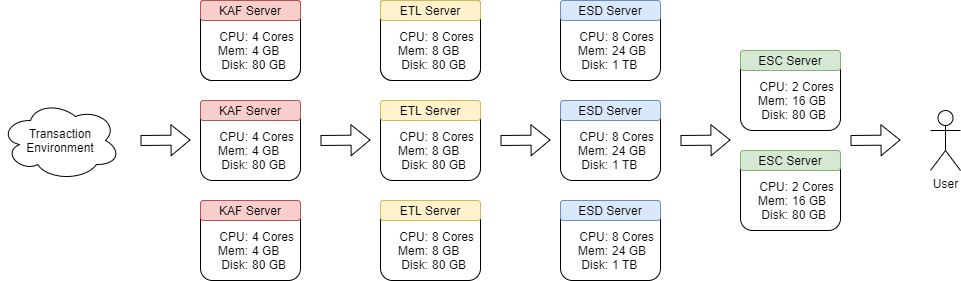

The diagram above was exported from draw.io. Its source (the exported page's mxGraphModel, read from the mxfile embedded in the PNG):
<mxGraphModel dx="2272" dy="762" grid="1" gridSize="10" guides="1" tooltips="1" connect="1" arrows="1" fold="1" page="1" pageScale="1" pageWidth="850" pageHeight="1100" math="0" shadow="0">
  <root>
    <mxCell id="ye8uDZ0iPebcXxI2HZ-m-0" />
    <mxCell id="ye8uDZ0iPebcXxI2HZ-m-1" parent="ye8uDZ0iPebcXxI2HZ-m-0" />
    <mxCell id="ye8uDZ0iPebcXxI2HZ-m-2" value="" style="rounded=1;whiteSpace=wrap;html=1;" parent="ye8uDZ0iPebcXxI2HZ-m-1" vertex="1">
      <mxGeometry x="180" y="170" width="100" height="80" as="geometry" />
    </mxCell>
    <mxCell id="ye8uDZ0iPebcXxI2HZ-m-3" value="ETL Server" style="rounded=1;whiteSpace=wrap;html=1;fillColor=#f8cecc;strokeColor=#b85450;" parent="ye8uDZ0iPebcXxI2HZ-m-1" vertex="1">
      <mxGeometry x="180" y="170" width="100" height="20" as="geometry" />
    </mxCell>
    <mxCell id="ye8uDZ0iPebcXxI2HZ-m-4" value="" style="group" parent="ye8uDZ0iPebcXxI2HZ-m-1" vertex="1" connectable="0">
      <mxGeometry x="180" y="190" width="100" height="60" as="geometry" />
    </mxCell>
    <mxCell id="ye8uDZ0iPebcXxI2HZ-m-5" value="&lt;div&gt;&lt;span&gt;CPU:&lt;/span&gt;&lt;/div&gt;Mem:&lt;br&gt;&lt;span&gt;Disk:&lt;/span&gt;" style="text;html=1;strokeColor=none;fillColor=none;align=right;verticalAlign=middle;whiteSpace=wrap;rounded=0;" parent="ye8uDZ0iPebcXxI2HZ-m-4" vertex="1">
      <mxGeometry width="50" height="60" as="geometry" />
    </mxCell>
    <mxCell id="ye8uDZ0iPebcXxI2HZ-m-6" value="8 cores&lt;br&gt;8 gb&lt;br&gt;&lt;div&gt;&lt;span&gt;80 gb&lt;/span&gt;&lt;/div&gt;" style="text;html=1;strokeColor=none;fillColor=none;align=left;verticalAlign=middle;whiteSpace=wrap;rounded=0;" parent="ye8uDZ0iPebcXxI2HZ-m-4" vertex="1">
      <mxGeometry x="50" width="50" height="60" as="geometry" />
    </mxCell>
    <mxCell id="ye8uDZ0iPebcXxI2HZ-m-7" value="" style="rounded=1;whiteSpace=wrap;html=1;" parent="ye8uDZ0iPebcXxI2HZ-m-1" vertex="1">
      <mxGeometry x="180" y="270" width="100" height="80" as="geometry" />
    </mxCell>
    <mxCell id="ye8uDZ0iPebcXxI2HZ-m-8" value="ETL Server" style="rounded=1;whiteSpace=wrap;html=1;fillColor=#fff2cc;strokeColor=#d6b656;" parent="ye8uDZ0iPebcXxI2HZ-m-1" vertex="1">
      <mxGeometry x="180" y="270" width="100" height="20" as="geometry" />
    </mxCell>
    <mxCell id="ye8uDZ0iPebcXxI2HZ-m-9" value="" style="group" parent="ye8uDZ0iPebcXxI2HZ-m-1" vertex="1" connectable="0">
      <mxGeometry x="180" y="290" width="100" height="60" as="geometry" />
    </mxCell>
    <mxCell id="ye8uDZ0iPebcXxI2HZ-m-10" value="&lt;div&gt;&lt;span&gt;CPU:&lt;/span&gt;&lt;/div&gt;Mem:&lt;br&gt;&lt;span&gt;Disk:&lt;/span&gt;" style="text;html=1;strokeColor=none;fillColor=none;align=right;verticalAlign=middle;whiteSpace=wrap;rounded=0;" parent="ye8uDZ0iPebcXxI2HZ-m-9" vertex="1">
      <mxGeometry width="50" height="60" as="geometry" />
    </mxCell>
    <mxCell id="ye8uDZ0iPebcXxI2HZ-m-11" value="8 Cores&lt;br&gt;8 GB&lt;br&gt;&lt;div&gt;&lt;span&gt;80 GB&lt;/span&gt;&lt;/div&gt;" style="text;html=1;strokeColor=none;fillColor=none;align=left;verticalAlign=middle;whiteSpace=wrap;rounded=0;" parent="ye8uDZ0iPebcXxI2HZ-m-9" vertex="1">
      <mxGeometry x="50" width="50" height="60" as="geometry" />
    </mxCell>
    <mxCell id="ye8uDZ0iPebcXxI2HZ-m-12" value="" style="rounded=1;whiteSpace=wrap;html=1;" parent="ye8uDZ0iPebcXxI2HZ-m-1" vertex="1">
      <mxGeometry x="180" y="370" width="100" height="80" as="geometry" />
    </mxCell>
    <mxCell id="ye8uDZ0iPebcXxI2HZ-m-13" value="ETL Server" style="rounded=1;whiteSpace=wrap;html=1;fillColor=#fff2cc;strokeColor=#d6b656;" parent="ye8uDZ0iPebcXxI2HZ-m-1" vertex="1">
      <mxGeometry x="180" y="370" width="100" height="20" as="geometry" />
    </mxCell>
    <mxCell id="ye8uDZ0iPebcXxI2HZ-m-14" value="" style="group" parent="ye8uDZ0iPebcXxI2HZ-m-1" vertex="1" connectable="0">
      <mxGeometry x="180" y="390" width="100" height="60" as="geometry" />
    </mxCell>
    <mxCell id="ye8uDZ0iPebcXxI2HZ-m-15" value="&lt;div&gt;&lt;span&gt;CPU:&lt;/span&gt;&lt;/div&gt;Mem:&lt;br&gt;&lt;span&gt;Disk:&lt;/span&gt;" style="text;html=1;strokeColor=none;fillColor=none;align=right;verticalAlign=middle;whiteSpace=wrap;rounded=0;" parent="ye8uDZ0iPebcXxI2HZ-m-14" vertex="1">
      <mxGeometry width="50" height="60" as="geometry" />
    </mxCell>
    <mxCell id="ye8uDZ0iPebcXxI2HZ-m-16" value="8 Cores&lt;br&gt;8 GB&lt;br&gt;&lt;div&gt;&lt;span&gt;80 GB&lt;/span&gt;&lt;/div&gt;" style="text;html=1;strokeColor=none;fillColor=none;align=left;verticalAlign=middle;whiteSpace=wrap;rounded=0;" parent="ye8uDZ0iPebcXxI2HZ-m-14" vertex="1">
      <mxGeometry x="50" width="50" height="60" as="geometry" />
    </mxCell>
    <mxCell id="ye8uDZ0iPebcXxI2HZ-m-17" value="" style="rounded=1;whiteSpace=wrap;html=1;" parent="ye8uDZ0iPebcXxI2HZ-m-1" vertex="1">
      <mxGeometry x="180" y="170" width="100" height="80" as="geometry" />
    </mxCell>
    <mxCell id="ye8uDZ0iPebcXxI2HZ-m-18" value="ETL Server" style="rounded=1;whiteSpace=wrap;html=1;fillColor=#fff2cc;strokeColor=#d6b656;" parent="ye8uDZ0iPebcXxI2HZ-m-1" vertex="1">
      <mxGeometry x="180" y="170" width="100" height="20" as="geometry" />
    </mxCell>
    <mxCell id="ye8uDZ0iPebcXxI2HZ-m-19" value="" style="group" parent="ye8uDZ0iPebcXxI2HZ-m-1" vertex="1" connectable="0">
      <mxGeometry x="180" y="190" width="100" height="60" as="geometry" />
    </mxCell>
    <mxCell id="ye8uDZ0iPebcXxI2HZ-m-20" value="&lt;div&gt;&lt;span&gt;CPU:&lt;/span&gt;&lt;/div&gt;Mem:&lt;br&gt;&lt;span&gt;Disk:&lt;/span&gt;" style="text;html=1;strokeColor=none;fillColor=none;align=right;verticalAlign=middle;whiteSpace=wrap;rounded=0;" parent="ye8uDZ0iPebcXxI2HZ-m-19" vertex="1">
      <mxGeometry width="50" height="60" as="geometry" />
    </mxCell>
    <mxCell id="ye8uDZ0iPebcXxI2HZ-m-21" value="8 Cores&lt;br&gt;8 GB&lt;br&gt;&lt;div&gt;&lt;span&gt;80 GB&lt;/span&gt;&lt;/div&gt;" style="text;html=1;strokeColor=none;fillColor=none;align=left;verticalAlign=middle;whiteSpace=wrap;rounded=0;" parent="ye8uDZ0iPebcXxI2HZ-m-19" vertex="1">
      <mxGeometry x="50" width="50" height="60" as="geometry" />
    </mxCell>
    <mxCell id="ye8uDZ0iPebcXxI2HZ-m-22" value="" style="rounded=1;whiteSpace=wrap;html=1;" parent="ye8uDZ0iPebcXxI2HZ-m-1" vertex="1">
      <mxGeometry x="360" y="170" width="100" height="80" as="geometry" />
    </mxCell>
    <mxCell id="ye8uDZ0iPebcXxI2HZ-m-23" value="ESD Server" style="rounded=1;whiteSpace=wrap;html=1;fillColor=#dae8fc;strokeColor=#6c8ebf;" parent="ye8uDZ0iPebcXxI2HZ-m-1" vertex="1">
      <mxGeometry x="360" y="170" width="100" height="20" as="geometry" />
    </mxCell>
    <mxCell id="ye8uDZ0iPebcXxI2HZ-m-24" value="" style="group" parent="ye8uDZ0iPebcXxI2HZ-m-1" vertex="1" connectable="0">
      <mxGeometry x="360" y="190" width="100" height="60" as="geometry" />
    </mxCell>
    <mxCell id="ye8uDZ0iPebcXxI2HZ-m-25" value="&lt;div&gt;&lt;span&gt;CPU:&lt;/span&gt;&lt;/div&gt;Mem:&lt;br&gt;&lt;span&gt;Disk:&lt;/span&gt;" style="text;html=1;strokeColor=none;fillColor=none;align=right;verticalAlign=middle;whiteSpace=wrap;rounded=0;" parent="ye8uDZ0iPebcXxI2HZ-m-24" vertex="1">
      <mxGeometry width="50" height="60" as="geometry" />
    </mxCell>
    <mxCell id="ye8uDZ0iPebcXxI2HZ-m-26" value="8 Cores&lt;br&gt;24 GB&lt;br&gt;&lt;div&gt;1 TB&lt;/div&gt;" style="text;html=1;strokeColor=none;fillColor=none;align=left;verticalAlign=middle;whiteSpace=wrap;rounded=0;" parent="ye8uDZ0iPebcXxI2HZ-m-24" vertex="1">
      <mxGeometry x="50" width="50" height="60" as="geometry" />
    </mxCell>
    <mxCell id="ye8uDZ0iPebcXxI2HZ-m-27" value="" style="rounded=1;whiteSpace=wrap;html=1;" parent="ye8uDZ0iPebcXxI2HZ-m-1" vertex="1">
      <mxGeometry x="540" y="220" width="100" height="80" as="geometry" />
    </mxCell>
    <mxCell id="ye8uDZ0iPebcXxI2HZ-m-28" value="ESC Server" style="rounded=1;whiteSpace=wrap;html=1;fillColor=#d5e8d4;strokeColor=#82b366;" parent="ye8uDZ0iPebcXxI2HZ-m-1" vertex="1">
      <mxGeometry x="540" y="220" width="100" height="20" as="geometry" />
    </mxCell>
    <mxCell id="ye8uDZ0iPebcXxI2HZ-m-29" value="" style="group" parent="ye8uDZ0iPebcXxI2HZ-m-1" vertex="1" connectable="0">
      <mxGeometry x="540" y="240" width="100" height="60" as="geometry" />
    </mxCell>
    <mxCell id="ye8uDZ0iPebcXxI2HZ-m-30" value="&lt;div&gt;&lt;span&gt;CPU:&lt;/span&gt;&lt;/div&gt;Mem:&lt;br&gt;&lt;span&gt;Disk:&lt;/span&gt;" style="text;html=1;strokeColor=none;fillColor=none;align=right;verticalAlign=middle;whiteSpace=wrap;rounded=0;" parent="ye8uDZ0iPebcXxI2HZ-m-29" vertex="1">
      <mxGeometry width="50" height="60" as="geometry" />
    </mxCell>
    <mxCell id="ye8uDZ0iPebcXxI2HZ-m-31" value="2 Cores&lt;br&gt;16 GB&lt;br&gt;&lt;div&gt;&lt;span&gt;80 GB&lt;/span&gt;&lt;/div&gt;" style="text;html=1;strokeColor=none;fillColor=none;align=left;verticalAlign=middle;whiteSpace=wrap;rounded=0;" parent="ye8uDZ0iPebcXxI2HZ-m-29" vertex="1">
      <mxGeometry x="50" width="50" height="60" as="geometry" />
    </mxCell>
    <mxCell id="ye8uDZ0iPebcXxI2HZ-m-32" value="" style="rounded=1;whiteSpace=wrap;html=1;" parent="ye8uDZ0iPebcXxI2HZ-m-1" vertex="1">
      <mxGeometry x="360" y="270" width="100" height="80" as="geometry" />
    </mxCell>
    <mxCell id="ye8uDZ0iPebcXxI2HZ-m-33" value="ESD Server" style="rounded=1;whiteSpace=wrap;html=1;fillColor=#dae8fc;strokeColor=#6c8ebf;" parent="ye8uDZ0iPebcXxI2HZ-m-1" vertex="1">
      <mxGeometry x="360" y="270" width="100" height="20" as="geometry" />
    </mxCell>
    <mxCell id="ye8uDZ0iPebcXxI2HZ-m-34" value="" style="group" parent="ye8uDZ0iPebcXxI2HZ-m-1" vertex="1" connectable="0">
      <mxGeometry x="360" y="290" width="100" height="60" as="geometry" />
    </mxCell>
    <mxCell id="ye8uDZ0iPebcXxI2HZ-m-35" value="&lt;div&gt;&lt;span&gt;CPU:&lt;/span&gt;&lt;/div&gt;Mem:&lt;br&gt;&lt;span&gt;Disk:&lt;/span&gt;" style="text;html=1;strokeColor=none;fillColor=none;align=right;verticalAlign=middle;whiteSpace=wrap;rounded=0;" parent="ye8uDZ0iPebcXxI2HZ-m-34" vertex="1">
      <mxGeometry width="50" height="60" as="geometry" />
    </mxCell>
    <mxCell id="ye8uDZ0iPebcXxI2HZ-m-36" value="8 Cores&lt;br&gt;24 GB&lt;br&gt;&lt;div&gt;1 TB&lt;/div&gt;" style="text;html=1;strokeColor=none;fillColor=none;align=left;verticalAlign=middle;whiteSpace=wrap;rounded=0;" parent="ye8uDZ0iPebcXxI2HZ-m-34" vertex="1">
      <mxGeometry x="50" width="50" height="60" as="geometry" />
    </mxCell>
    <mxCell id="ye8uDZ0iPebcXxI2HZ-m-37" value="" style="rounded=1;whiteSpace=wrap;html=1;" parent="ye8uDZ0iPebcXxI2HZ-m-1" vertex="1">
      <mxGeometry x="360" y="370" width="100" height="80" as="geometry" />
    </mxCell>
    <mxCell id="ye8uDZ0iPebcXxI2HZ-m-38" value="ESD Server" style="rounded=1;whiteSpace=wrap;html=1;fillColor=#dae8fc;strokeColor=#6c8ebf;" parent="ye8uDZ0iPebcXxI2HZ-m-1" vertex="1">
      <mxGeometry x="360" y="370" width="100" height="20" as="geometry" />
    </mxCell>
    <mxCell id="ye8uDZ0iPebcXxI2HZ-m-39" value="" style="group" parent="ye8uDZ0iPebcXxI2HZ-m-1" vertex="1" connectable="0">
      <mxGeometry x="360" y="390" width="100" height="60" as="geometry" />
    </mxCell>
    <mxCell id="ye8uDZ0iPebcXxI2HZ-m-40" value="&lt;div&gt;&lt;span&gt;CPU:&lt;/span&gt;&lt;/div&gt;Mem:&lt;br&gt;&lt;span&gt;Disk:&lt;/span&gt;" style="text;html=1;strokeColor=none;fillColor=none;align=right;verticalAlign=middle;whiteSpace=wrap;rounded=0;" parent="ye8uDZ0iPebcXxI2HZ-m-39" vertex="1">
      <mxGeometry width="50" height="60" as="geometry" />
    </mxCell>
    <mxCell id="ye8uDZ0iPebcXxI2HZ-m-41" value="8 Cores&lt;br&gt;24 GB&lt;br&gt;&lt;div&gt;1 TB&lt;/div&gt;" style="text;html=1;strokeColor=none;fillColor=none;align=left;verticalAlign=middle;whiteSpace=wrap;rounded=0;" parent="ye8uDZ0iPebcXxI2HZ-m-39" vertex="1">
      <mxGeometry x="50" width="50" height="60" as="geometry" />
    </mxCell>
    <mxCell id="ye8uDZ0iPebcXxI2HZ-m-47" value="" style="rounded=1;whiteSpace=wrap;html=1;" parent="ye8uDZ0iPebcXxI2HZ-m-1" vertex="1">
      <mxGeometry x="540" y="320" width="100" height="80" as="geometry" />
    </mxCell>
    <mxCell id="ye8uDZ0iPebcXxI2HZ-m-48" value="ESC Server" style="rounded=1;whiteSpace=wrap;html=1;fillColor=#d5e8d4;strokeColor=#82b366;" parent="ye8uDZ0iPebcXxI2HZ-m-1" vertex="1">
      <mxGeometry x="540" y="320" width="100" height="20" as="geometry" />
    </mxCell>
    <mxCell id="ye8uDZ0iPebcXxI2HZ-m-49" value="" style="group" parent="ye8uDZ0iPebcXxI2HZ-m-1" vertex="1" connectable="0">
      <mxGeometry x="540" y="340" width="100" height="60" as="geometry" />
    </mxCell>
    <mxCell id="ye8uDZ0iPebcXxI2HZ-m-50" value="&lt;div&gt;&lt;span&gt;CPU:&lt;/span&gt;&lt;/div&gt;Mem:&lt;br&gt;&lt;span&gt;Disk:&lt;/span&gt;" style="text;html=1;strokeColor=none;fillColor=none;align=right;verticalAlign=middle;whiteSpace=wrap;rounded=0;" parent="ye8uDZ0iPebcXxI2HZ-m-49" vertex="1">
      <mxGeometry width="50" height="60" as="geometry" />
    </mxCell>
    <mxCell id="ye8uDZ0iPebcXxI2HZ-m-51" value="2 Cores&lt;br&gt;16 GB&lt;br&gt;&lt;div&gt;&lt;span&gt;80 GB&lt;/span&gt;&lt;/div&gt;" style="text;html=1;strokeColor=none;fillColor=none;align=left;verticalAlign=middle;whiteSpace=wrap;rounded=0;" parent="ye8uDZ0iPebcXxI2HZ-m-49" vertex="1">
      <mxGeometry x="50" width="50" height="60" as="geometry" />
    </mxCell>
    <mxCell id="ye8uDZ0iPebcXxI2HZ-m-52" value="" style="shape=flexArrow;endArrow=classic;html=1;" parent="ye8uDZ0iPebcXxI2HZ-m-1" edge="1">
      <mxGeometry width="50" height="50" relative="1" as="geometry">
        <mxPoint x="-60" y="310" as="sourcePoint" />
        <mxPoint x="-10" y="309.5" as="targetPoint" />
      </mxGeometry>
    </mxCell>
    <mxCell id="ye8uDZ0iPebcXxI2HZ-m-53" value="" style="shape=flexArrow;endArrow=classic;html=1;" parent="ye8uDZ0iPebcXxI2HZ-m-1" edge="1">
      <mxGeometry width="50" height="50" relative="1" as="geometry">
        <mxPoint x="300" y="310" as="sourcePoint" />
        <mxPoint x="350" y="309.5" as="targetPoint" />
      </mxGeometry>
    </mxCell>
    <mxCell id="ye8uDZ0iPebcXxI2HZ-m-54" value="" style="shape=flexArrow;endArrow=classic;html=1;" parent="ye8uDZ0iPebcXxI2HZ-m-1" edge="1">
      <mxGeometry width="50" height="50" relative="1" as="geometry">
        <mxPoint x="480" y="310" as="sourcePoint" />
        <mxPoint x="530" y="309.5" as="targetPoint" />
      </mxGeometry>
    </mxCell>
    <mxCell id="ye8uDZ0iPebcXxI2HZ-m-55" value="User" style="shape=umlActor;verticalLabelPosition=bottom;verticalAlign=top;html=1;outlineConnect=0;" parent="ye8uDZ0iPebcXxI2HZ-m-1" vertex="1">
      <mxGeometry x="730" y="280" width="30" height="60" as="geometry" />
    </mxCell>
    <mxCell id="ye8uDZ0iPebcXxI2HZ-m-56" value="" style="shape=flexArrow;endArrow=classic;html=1;" parent="ye8uDZ0iPebcXxI2HZ-m-1" edge="1">
      <mxGeometry width="50" height="50" relative="1" as="geometry">
        <mxPoint x="650" y="310" as="sourcePoint" />
        <mxPoint x="700" y="309.5" as="targetPoint" />
      </mxGeometry>
    </mxCell>
    <mxCell id="ye8uDZ0iPebcXxI2HZ-m-57" value="Transaction&lt;br&gt;Environment" style="ellipse;shape=cloud;whiteSpace=wrap;html=1;" parent="ye8uDZ0iPebcXxI2HZ-m-1" vertex="1">
      <mxGeometry x="-200" y="270" width="120" height="80" as="geometry" />
    </mxCell>
    <mxCell id="ye8uDZ0iPebcXxI2HZ-m-58" value="" style="rounded=1;whiteSpace=wrap;html=1;" parent="ye8uDZ0iPebcXxI2HZ-m-1" vertex="1">
      <mxGeometry y="170" width="100" height="80" as="geometry" />
    </mxCell>
    <mxCell id="ye8uDZ0iPebcXxI2HZ-m-59" value="ETL Server" style="rounded=1;whiteSpace=wrap;html=1;fillColor=#f8cecc;strokeColor=#b85450;" parent="ye8uDZ0iPebcXxI2HZ-m-1" vertex="1">
      <mxGeometry y="170" width="100" height="20" as="geometry" />
    </mxCell>
    <mxCell id="ye8uDZ0iPebcXxI2HZ-m-60" value="" style="group" parent="ye8uDZ0iPebcXxI2HZ-m-1" vertex="1" connectable="0">
      <mxGeometry y="190" width="100" height="60" as="geometry" />
    </mxCell>
    <mxCell id="ye8uDZ0iPebcXxI2HZ-m-61" value="&lt;div&gt;&lt;span&gt;CPU:&lt;/span&gt;&lt;/div&gt;Mem:&lt;br&gt;&lt;span&gt;Disk:&lt;/span&gt;" style="text;html=1;strokeColor=none;fillColor=none;align=right;verticalAlign=middle;whiteSpace=wrap;rounded=0;" parent="ye8uDZ0iPebcXxI2HZ-m-60" vertex="1">
      <mxGeometry width="50" height="60" as="geometry" />
    </mxCell>
    <mxCell id="ye8uDZ0iPebcXxI2HZ-m-62" value="8 cores&lt;br&gt;8 gb&lt;br&gt;&lt;div&gt;&lt;span&gt;80 gb&lt;/span&gt;&lt;/div&gt;" style="text;html=1;strokeColor=none;fillColor=none;align=left;verticalAlign=middle;whiteSpace=wrap;rounded=0;" parent="ye8uDZ0iPebcXxI2HZ-m-60" vertex="1">
      <mxGeometry x="50" width="50" height="60" as="geometry" />
    </mxCell>
    <mxCell id="ye8uDZ0iPebcXxI2HZ-m-63" value="" style="rounded=1;whiteSpace=wrap;html=1;" parent="ye8uDZ0iPebcXxI2HZ-m-1" vertex="1">
      <mxGeometry y="270" width="100" height="80" as="geometry" />
    </mxCell>
    <mxCell id="ye8uDZ0iPebcXxI2HZ-m-64" value="KAF Server" style="rounded=1;whiteSpace=wrap;html=1;fillColor=#f8cecc;strokeColor=#b85450;" parent="ye8uDZ0iPebcXxI2HZ-m-1" vertex="1">
      <mxGeometry y="270" width="100" height="20" as="geometry" />
    </mxCell>
    <mxCell id="ye8uDZ0iPebcXxI2HZ-m-65" value="" style="group" parent="ye8uDZ0iPebcXxI2HZ-m-1" vertex="1" connectable="0">
      <mxGeometry y="290" width="100" height="60" as="geometry" />
    </mxCell>
    <mxCell id="ye8uDZ0iPebcXxI2HZ-m-66" value="&lt;div&gt;&lt;span&gt;CPU:&lt;/span&gt;&lt;/div&gt;Mem:&lt;br&gt;&lt;span&gt;Disk:&lt;/span&gt;" style="text;html=1;strokeColor=none;fillColor=none;align=right;verticalAlign=middle;whiteSpace=wrap;rounded=0;" parent="ye8uDZ0iPebcXxI2HZ-m-65" vertex="1">
      <mxGeometry width="50" height="60" as="geometry" />
    </mxCell>
    <mxCell id="ye8uDZ0iPebcXxI2HZ-m-67" value="4 Cores&lt;br&gt;4 GB&lt;br&gt;&lt;div&gt;&lt;span&gt;80 GB&lt;/span&gt;&lt;/div&gt;" style="text;html=1;strokeColor=none;fillColor=none;align=left;verticalAlign=middle;whiteSpace=wrap;rounded=0;" parent="ye8uDZ0iPebcXxI2HZ-m-65" vertex="1">
      <mxGeometry x="50" width="50" height="60" as="geometry" />
    </mxCell>
    <mxCell id="ye8uDZ0iPebcXxI2HZ-m-68" value="" style="rounded=1;whiteSpace=wrap;html=1;" parent="ye8uDZ0iPebcXxI2HZ-m-1" vertex="1">
      <mxGeometry y="370" width="100" height="80" as="geometry" />
    </mxCell>
    <mxCell id="ye8uDZ0iPebcXxI2HZ-m-69" value="KAF Server" style="rounded=1;whiteSpace=wrap;html=1;fillColor=#f8cecc;strokeColor=#b85450;" parent="ye8uDZ0iPebcXxI2HZ-m-1" vertex="1">
      <mxGeometry y="370" width="100" height="20" as="geometry" />
    </mxCell>
    <mxCell id="ye8uDZ0iPebcXxI2HZ-m-70" value="" style="group" parent="ye8uDZ0iPebcXxI2HZ-m-1" vertex="1" connectable="0">
      <mxGeometry y="390" width="100" height="60" as="geometry" />
    </mxCell>
    <mxCell id="ye8uDZ0iPebcXxI2HZ-m-71" value="&lt;div&gt;&lt;span&gt;CPU:&lt;/span&gt;&lt;/div&gt;Mem:&lt;br&gt;&lt;span&gt;Disk:&lt;/span&gt;" style="text;html=1;strokeColor=none;fillColor=none;align=right;verticalAlign=middle;whiteSpace=wrap;rounded=0;" parent="ye8uDZ0iPebcXxI2HZ-m-70" vertex="1">
      <mxGeometry width="50" height="60" as="geometry" />
    </mxCell>
    <mxCell id="ye8uDZ0iPebcXxI2HZ-m-72" value="4 Cores&lt;br&gt;4 GB&lt;br&gt;&lt;div&gt;&lt;span&gt;80 GB&lt;/span&gt;&lt;/div&gt;" style="text;html=1;strokeColor=none;fillColor=none;align=left;verticalAlign=middle;whiteSpace=wrap;rounded=0;" parent="ye8uDZ0iPebcXxI2HZ-m-70" vertex="1">
      <mxGeometry x="50" width="50" height="60" as="geometry" />
    </mxCell>
    <mxCell id="ye8uDZ0iPebcXxI2HZ-m-73" value="" style="rounded=1;whiteSpace=wrap;html=1;" parent="ye8uDZ0iPebcXxI2HZ-m-1" vertex="1">
      <mxGeometry y="170" width="100" height="80" as="geometry" />
    </mxCell>
    <mxCell id="ye8uDZ0iPebcXxI2HZ-m-75" value="" style="group" parent="ye8uDZ0iPebcXxI2HZ-m-1" vertex="1" connectable="0">
      <mxGeometry y="190" width="100" height="60" as="geometry" />
    </mxCell>
    <mxCell id="ye8uDZ0iPebcXxI2HZ-m-76" value="&lt;div&gt;&lt;span&gt;CPU:&lt;/span&gt;&lt;/div&gt;Mem:&lt;br&gt;&lt;span&gt;Disk:&lt;/span&gt;" style="text;html=1;strokeColor=none;fillColor=none;align=right;verticalAlign=middle;whiteSpace=wrap;rounded=0;" parent="ye8uDZ0iPebcXxI2HZ-m-75" vertex="1">
      <mxGeometry width="50" height="60" as="geometry" />
    </mxCell>
    <mxCell id="ye8uDZ0iPebcXxI2HZ-m-77" value="4 Cores&lt;br&gt;4 GB&lt;br&gt;&lt;div&gt;&lt;span&gt;80 GB&lt;/span&gt;&lt;/div&gt;" style="text;html=1;strokeColor=none;fillColor=none;align=left;verticalAlign=middle;whiteSpace=wrap;rounded=0;" parent="ye8uDZ0iPebcXxI2HZ-m-75" vertex="1">
      <mxGeometry x="50" width="50" height="60" as="geometry" />
    </mxCell>
    <mxCell id="ye8uDZ0iPebcXxI2HZ-m-74" value="KAF Server" style="rounded=1;whiteSpace=wrap;html=1;fillColor=#f8cecc;strokeColor=#b85450;" parent="ye8uDZ0iPebcXxI2HZ-m-75" vertex="1">
      <mxGeometry y="-20" width="100" height="20" as="geometry" />
    </mxCell>
    <mxCell id="ye8uDZ0iPebcXxI2HZ-m-78" value="" style="shape=flexArrow;endArrow=classic;html=1;" parent="ye8uDZ0iPebcXxI2HZ-m-1" edge="1">
      <mxGeometry width="50" height="50" relative="1" as="geometry">
        <mxPoint x="120" y="310" as="sourcePoint" />
        <mxPoint x="170" y="309.5" as="targetPoint" />
      </mxGeometry>
    </mxCell>
  </root>
</mxGraphModel>